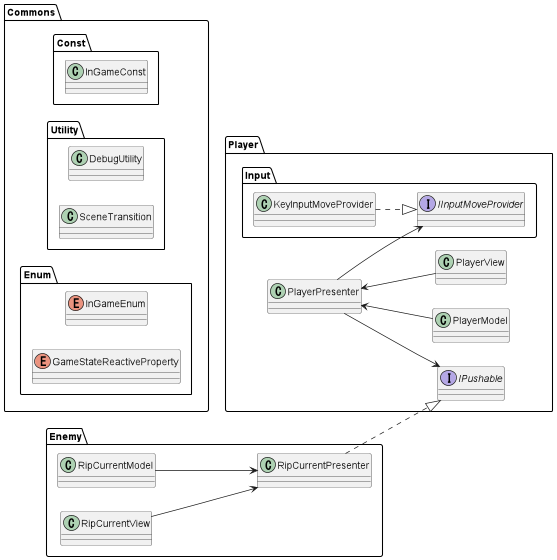

The diagram above was rendered by PlantUML. Its source (embedded in the PNG):
@startuml
'https://plantuml.com/class-diagram

left to right direction

namespace Player{
class PlayerPresenter{
}
class PlayerModel{
}
class PlayerView{
}

PlayerView--u>PlayerPresenter
PlayerModel--u>PlayerPresenter

namespace Input{
class KeyInputMoveProvider{
}
interface IInputMoveProvider{
}
}
interface IPushable{
}
}

namespace Enemy{
class RipCurrentPresenter{
}
class RipCurrentModel{
}
class RipCurrentView{
}
RipCurrentModel-->RipCurrentPresenter
RipCurrentView-->RipCurrentPresenter
}

namespace Commons{
namespace Const{
class InGameConst{}
}
namespace Utility{
class DebugUtility{}
class SceneTransition{}
}
namespace Enum{
enum InGameEnum{}
enum GameStateReactiveProperty{}
}
}

Player.Input.KeyInputMoveProvider..|>Player.Input.IInputMoveProvider
Enemy.RipCurrentPresenter..|>Player.IPushable
Player.PlayerPresenter-->Player.IPushable
Player.PlayerPresenter-->Player.Input.IInputMoveProvider

@enduml